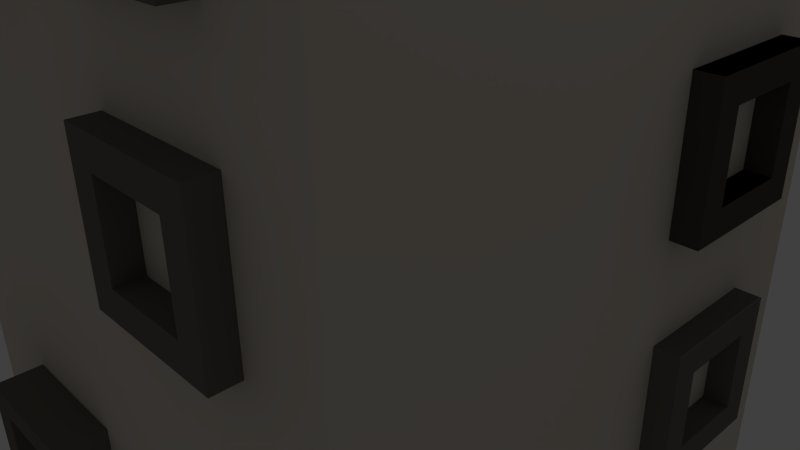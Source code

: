 # Source: Haus_B.blend  (saved by Blender 2.69.0; exported with 4.5.12 LTS)
import bpy
from mathutils import Matrix  # noqa: F401  (used for matrix-valued properties, if any)

bpy.ops.wm.read_factory_settings(use_empty=True)
scene = bpy.context.scene
scene.name = 'Scene'

# ---- collections
col_collection_1 = bpy.data.collections.new('Collection 1'); scene.collection.children.link(col_collection_1)

# ---- materials (node trees are filled in below, after node groups)
mat_material_001 = bpy.data.materials.new('Material.001')
mat_material_001.alpha_threshold = 0.0
mat_material_001.use_transparent_shadow = False
mat_material_001.diffuse_color = (0.1746, 0.1588, 0.1405, 1.0)
mat_material_001.roughness = 0.5
mat_material_001.specular_intensity = 0.05
mat_material_001.line_color = (0.0, 0.0, 0.0, 1.0)
mat_material = bpy.data.materials.new('Material')
mat_material.alpha_threshold = 0.0
mat_material.use_transparent_shadow = False
mat_material.diffuse_color = (0.7157, 0.6484, 0.5621, 1.0)
mat_material.roughness = 0.5
mat_material.specular_intensity = 0.05
mat_material.line_color = (0.0, 0.0, 0.0, 1.0)
mat_material_003 = bpy.data.materials.new('Material.003')
mat_material_003.alpha_threshold = 0.0
mat_material_003.use_transparent_shadow = False
mat_material_003.diffuse_color = (0.3325, 0.1221, 0.04667, 1.0)
mat_material_003.roughness = 0.5
mat_material_003.specular_intensity = 0.05
mat_material_003.line_color = (0.0, 0.0, 0.0, 1.0)
mat_material_002 = bpy.data.materials.new('Material.002')
mat_material_002.alpha_threshold = 0.0
mat_material_002.use_transparent_shadow = False
mat_material_002.diffuse_color = (0.3343, 0.3106, 0.2255, 1.0)
mat_material_002.roughness = 0.5
mat_material_002.specular_intensity = 0.05
mat_material_002.line_color = (0.0, 0.0, 0.0, 1.0)

# ---- material node trees

# ---- world
world_world = bpy.data.worlds.new('World'); scene.world = world_world
world_world.color = (0.05088, 0.05088, 0.05088)
world_world.use_sun_shadow = False
world_world.sun_shadow_jitter_overblur = 0.0
world_world.cycles.sampling_method = 'MANUAL'
world_world.cycles.sample_map_resolution = 256

# ---- cameras
cam_camera = bpy.data.cameras.new('Camera')
cam_camera.clip_end = 100.0
cam_camera.lens = 35.0
cam_camera.sensor_width = 32.0
cam_camera.sensor_height = 18.0
cam_camera.ortho_scale = 7.314
cam_camera.dof.focus_distance = 0.0
cam_camera.dof.aperture_fstop = 128.0

# ---- lights
light_lamp = bpy.data.lights.new('Lamp', 'POINT')
light_lamp.transmission_factor = 0.0
light_lamp.cutoff_distance = 30.0
light_lamp.energy = 100.0
light_lamp.shadow_buffer_clip_start = 1.001
light_lamp.shadow_soft_size = 0.1
light_lamp.shadow_maximum_resolution = 0.006
light_lamp.use_absolute_resolution = True
light_lamp.cycles.use_multiple_importance_sampling = False

# ---- meshes
me_cube_010 = bpy.data.meshes.new('Cube.010')
me_cube_010.from_pydata([(0.9068, -4.442, 4.719), (0.9068, -2.442, 4.719), (2.907, -2.442, 4.719), (2.907, -4.442, 4.719), (0.9068, -4.442, 6.719), (0.9068, -2.442, 6.719), (2.907, -2.442, 6.719), (2.907, -4.442, 6.719), (1.307, -2.442, 6.719), (1.707, -2.442, 6.719), (2.107, -2.442, 6.719), (2.507, -2.442, 6.719), (2.507, -2.442, 4.719), (2.107, -2.442, 4.719), (1.707, -2.442, 4.719), (1.307, -2.442, 4.719), (2.507, -4.442, 6.719), (2.107, -4.442, 6.719), (1.707, -4.442, 6.719), (1.307, -4.442, 6.719), (1.307, -4.442, 4.719), (1.707, -4.442, 4.719), (2.107, -4.442, 4.719), (2.507, -4.442, 4.719), (0.9068, -4.442, 5.119), (0.9068, -4.442, 5.519), (0.9068, -4.442, 5.919), (0.9068, -4.442, 6.319), (0.9068, -2.442, 6.319), (0.9068, -2.442, 5.919), (0.9068, -2.442, 5.519), (0.9068, -2.442, 5.119), (2.907, -2.442, 6.319), (2.907, -2.442, 5.919), (2.907, -2.442, 5.519), (2.907, -2.442, 5.119), (2.907, -4.442, 6.319), (2.907, -4.442, 5.919), (2.907, -4.442, 5.519), (2.907, -4.442, 5.119), (1.307, -2.442, 6.319), (1.307, -2.442, 5.919), (1.307, -2.442, 5.519), (1.307, -2.442, 5.119), (1.707, -2.442, 6.319), (1.707, -2.442, 5.119), (2.107, -2.442, 6.319), (2.107, -2.442, 5.119), (2.507, -2.442, 6.319), (2.507, -2.442, 5.919), (2.507, -2.442, 5.519), (2.507, -2.442, 5.119), (2.507, -4.442, 6.319), (2.507, -4.442, 5.919), (2.507, -4.442, 5.519), (2.507, -4.442, 5.119), (2.107, -4.442, 6.319), (2.107, -4.442, 5.119), (1.707, -4.442, 6.319), (1.707, -4.442, 5.119), (1.307, -4.442, 6.319), (1.307, -4.442, 5.919), (1.307, -4.442, 5.519), (1.307, -4.442, 5.119), (-1.639, -4.442, 4.719), (-0.9068, -2.442, 4.719), (-2.907, -2.442, 4.719), (-3.639, -4.442, 4.719), (-1.639, -4.442, 6.719), (-1.639, -2.442, 6.719), (-3.639, -2.442, 6.719), (-3.639, -4.442, 6.719), (-2.039, -2.442, 6.719), (-2.439, -2.442, 6.719), (-2.839, -2.442, 6.719), (-3.239, -2.442, 6.719), (-2.507, -2.442, 4.719), (-2.107, -2.442, 4.719), (-1.707, -2.442, 4.719), (-1.307, -2.442, 4.719), (-3.239, -4.442, 6.719), (-2.839, -4.442, 6.719), (-2.439, -4.442, 6.719), (-2.039, -4.442, 6.719), (-2.039, -4.442, 4.719), (-2.439, -4.442, 4.719), (-2.839, -4.442, 4.719), (-3.239, -4.442, 4.719), (-1.639, -4.442, 5.119), (-1.639, -4.442, 5.519), (-1.639, -4.442, 5.919), (-1.639, -4.442, 6.319), (-0.9068, -2.442, 6.319), (-0.9068, -2.442, 5.919), (-0.9068, -2.442, 5.519), (-0.9068, -2.442, 5.119), (-2.907, -2.442, 6.319), (-2.907, -2.442, 5.919), (-2.907, -2.442, 5.519), (-2.907, -2.442, 5.119), (-3.639, -4.442, 6.319), (-3.639, -4.442, 5.919), (-3.639, -4.442, 5.519), (-3.639, -4.442, 5.119), (-2.039, -2.442, 6.319), (-2.039, -2.442, 5.919), (-2.039, -2.442, 5.519), (-2.039, -2.442, 5.119), (-1.707, -2.442, 6.319), (-2.439, -2.442, 5.119), (-2.107, -2.442, 6.319), (-2.839, -2.442, 5.119), (-2.507, -2.442, 6.319), (-2.507, -2.442, 5.919), (-2.507, -2.442, 5.519), (-3.239, -2.442, 5.119), (-3.239, -4.442, 6.319), (-3.239, -4.442, 5.919), (-3.239, -4.442, 5.519), (-3.239, -4.442, 5.119), (-2.839, -4.442, 6.319), (-2.839, -4.442, 5.119), (-2.439, -4.442, 6.319), (-2.439, -4.442, 5.119), (-2.039, -4.442, 6.319), (-2.039, -4.442, 5.919), (-2.039, -4.442, 5.519), (-2.039, -4.442, 5.119), (1.307, 2.442, 4.719), (2.907, 2.442, 5.519), (1.307, 2.442, 5.519), (2.907, -2.442, 3.401), (2.507, -2.442, 3.401), (2.107, -2.442, 3.401), (1.707, -2.442, 3.401), (1.307, -2.442, 3.401), (-2.507, -2.442, 1.401), (-0.9068, -2.442, 3.001), (-1.707, -2.442, 3.001), (-2.507, -2.442, 2.201), (2.507, 2.442, 1.401), (2.907, 2.442, 2.201), (1.307, 2.442, 3.001), (-1.307, 4.442, 3.401)], [(132, 131), (133, 132), (134, 133), (135, 134)], [(24, 31, 1, 0), (51, 35, 2, 12), (35, 39, 3, 2), (63, 24, 0, 20), (23, 12, 2, 3), (19, 8, 5, 4), (31, 43, 15, 1), (43, 45, 14, 15), (45, 47, 13, 14), (47, 51, 12, 13), (39, 55, 23, 3), (55, 57, 22, 23), (57, 59, 21, 22), (59, 63, 20, 21), (0, 1, 15, 20), (20, 15, 14, 21), (21, 14, 13, 22), (22, 13, 12, 23), (7, 6, 11, 16), (16, 11, 10, 17), (17, 10, 9, 18), (18, 9, 8, 19), (4, 5, 28, 27), (27, 28, 29, 26), (26, 29, 30, 25), (25, 30, 31, 24), (11, 6, 32, 48), (48, 32, 33, 49), (49, 33, 34, 50), (50, 34, 35, 51), (6, 7, 36, 32), (32, 36, 37, 33), (33, 37, 38, 34), (34, 38, 39, 35), (19, 4, 27, 60), (60, 27, 26, 61), (61, 26, 25, 62), (62, 25, 24, 63), (5, 8, 40, 28), (28, 40, 41, 29), (29, 41, 42, 30), (30, 42, 43, 31), (8, 9, 44, 40), (9, 10, 46, 44), (10, 11, 48, 46), (7, 16, 52, 36), (36, 52, 53, 37), (37, 53, 54, 38), (38, 54, 55, 39), (16, 17, 56, 52), (17, 18, 58, 56), (18, 19, 60, 58), (48, 49, 50, 51, 55, 54, 53, 52), (44, 46, 48, 52, 56, 58, 60, 40), (40, 60, 61, 62, 63, 43, 42, 41), (45, 43, 63, 59, 57, 55, 51, 47), (88, 64, 65, 95), (115, 76, 66, 99), (99, 66, 67, 103), (127, 84, 64, 88), (87, 67, 66, 76), (83, 68, 69, 72), (95, 65, 79, 107), (107, 79, 78, 109), (109, 78, 77, 111), (111, 77, 76, 115), (103, 67, 87, 119), (119, 87, 86, 121), (121, 86, 85, 123), (123, 85, 84, 127), (64, 84, 79, 65), (84, 85, 78, 79), (85, 86, 77, 78), (86, 87, 76, 77), (71, 80, 75, 70), (80, 81, 74, 75), (81, 82, 73, 74), (82, 83, 72, 73), (68, 91, 92, 69), (91, 90, 93, 92), (90, 89, 94, 93), (89, 88, 95, 94), (75, 112, 96, 70), (112, 113, 97, 96), (113, 114, 98, 97), (114, 115, 99, 98), (70, 96, 100, 71), (96, 97, 101, 100), (97, 98, 102, 101), (98, 99, 103, 102), (83, 124, 91, 68), (124, 125, 90, 91), (125, 126, 89, 90), (126, 127, 88, 89), (69, 92, 104, 72), (92, 93, 105, 104), (93, 94, 106, 105), (94, 95, 107, 106), (72, 104, 108, 73), (73, 108, 110, 74), (74, 110, 112, 75), (71, 100, 116, 80), (100, 101, 117, 116), (101, 102, 118, 117), (102, 103, 119, 118), (80, 116, 120, 81), (81, 120, 122, 82), (82, 122, 124, 83), (112, 116, 117, 118, 119, 115, 114, 113), (108, 104, 124, 122, 120, 116, 112, 110), (104, 105, 106, 107, 127, 126, 125, 124), (109, 111, 115, 119, 121, 123, 127, 107)])
me_cube_010.materials.append(mat_material_001)
me_cube_010.use_remesh_preserve_volume = False
me_cube_010.use_remesh_preserve_attributes = False
me_cube_010.use_mirror_vertex_groups = False
me_cube_010.update()
me_cube_009 = bpy.data.meshes.new('Cube.009')
me_cube_009.from_pydata([(1.0, 1.0, -2.06), (1.0, -1.0, -2.06), (-1.0, -1.0, -2.06), (-1.0, 1.0, -2.06), (1.0, 1.0, 1.0), (1.0, -1.0, 1.0), (-1.0, -1.0, 1.0), (-1.0, 1.0, 1.0), (0.8, 1.0, -2.06), (0.6, 1.0, -2.06), (0.4, 1.0, -2.06), (0.2, 1.0, -2.06), (1.341e-07, 1.0, -2.06), (-0.2, 1.0, -2.06), (-0.4, 1.0, -2.06), (-0.6, 1.0, -2.06), (-0.8, 1.0, -2.06), (0.8, -1.0, -2.06), (0.6, -1.0, -2.06), (0.4, -1.0, -2.06), (0.2, -1.0, -2.06), (-2.98e-08, -1.0, -2.06), (-0.2, -1.0, -2.06), (-0.4, -1.0, -2.06), (-0.6, -1.0, -2.06), (-0.8, -1.0, -2.06), (0.8, 1.0, 1.0), (0.6, 1.0, 1.0), (0.4, 1.0, 1.0), (0.2, 1.0, 1.0), (2.384e-07, 1.0, 1.0), (-0.2, 1.0, 1.0), (-0.4, 1.0, 1.0), (-0.6, 1.0, 1.0), (-0.8, 1.0, 1.0), (0.8, -1.0, 1.0), (0.6, -1.0, 1.0), (0.4, -1.0, 1.0), (0.2, -1.0, 1.0), (-5.364e-07, -1.0, 1.0), (-0.2, -1.0, 1.0), (-0.4, -1.0, 1.0), (-0.6, -1.0, 1.0), (-0.8, -1.0, 1.0), (1.0, 0.8, -2.06), (1.0, 0.6, -2.06), (1.0, 0.4, -2.06), (1.0, 0.2, -2.06), (1.0, -1.49e-08, -2.06), (1.0, -0.2, -2.06), (1.0, -0.4, -2.06), (1.0, -0.6, -2.06), (1.0, -0.8, -2.06), (-1.0, -0.8, -2.06), (-1.0, -0.6, -2.06), (-1.0, -0.4, -2.06), (-1.0, -0.2, -2.06), (-1.0, 2.682e-07, -2.06), (-1.0, 0.2, -2.06), (-1.0, 0.4, -2.06), (-1.0, 0.6, -2.06), (-1.0, 0.8, -2.06), (1.0, 0.8, 1.0), (1.0, 0.6, 1.0), (1.0, 0.4, 1.0), (1.0, 0.2, 1.0), (1.0, -5.662e-07, 1.0), (1.0, -0.2, 1.0), (1.0, -0.4, 1.0), (1.0, -0.6, 1.0), (1.0, -0.8, 1.0), (-1.0, -0.8, 1.0), (-1.0, -0.6, 1.0), (-1.0, -0.4, 1.0), (-1.0, -0.2, 1.0), (-1.0, 2.235e-07, 1.0), (-1.0, 0.2, 1.0), (-1.0, 0.4, 1.0), (-1.0, 0.6, 1.0), (-1.0, 0.8, 1.0), (0.8, 0.8, 1.0), (0.8, 0.6, 1.0), (0.8, 0.4, 1.0), (0.8, 0.2, 1.0), (0.8, -4.768e-07, 1.0), (0.8, -0.2, 1.0), (0.8, -0.4, 1.0), (0.8, -0.6, 1.0), (0.8, -0.8, 1.0), (0.6, 0.8, 1.0), (-0.8, -0.2, 0.872), (-0.6, 0.8, 0.872), (0.6, -0.8, 1.0), (0.4, 0.8, 1.0), (-0.8, -0.4, 0.872), (-0.6, -0.8, 0.872), (1.609e-07, 0.8, 0.872), (0.4, -0.8, 1.0), (0.2, 0.8, 1.0), (-0.8, -0.6, 0.872), (-0.8, 0.8, 0.872), (-4.59e-07, -0.8, 0.872), (0.6, -0.8, 0.872), (0.2, -0.8, 1.0), (1.609e-07, 0.8, 1.0), (-0.8, -0.8, 0.872), (-0.8, 0.6, 0.872), (-0.2, 0.8, 0.872), (0.4, 0.8, 0.872), (0.8, -0.4, 0.872), (-4.59e-07, -0.8, 1.0), (-0.2, 0.8, 1.0), (-0.8, 0.4, 0.872), (-0.2, -0.8, 0.872), (0.4, -0.8, 0.872), (0.8, -0.6, 0.872), (0.8, 0.2, 0.872), (-0.2, -0.8, 1.0), (-0.4, 0.8, 1.0), (-0.8, 0.2, 0.872), (-0.4, 0.8, 0.872), (0.2, 0.8, 0.872), (0.8, -0.8, 0.872), (0.8, -4.768e-07, 0.872), (0.8, 0.6, 0.872), (-0.4, -0.8, 1.0), (-0.6, 0.8, 1.0), (-0.8, 7.451e-08, 0.872), (-0.4, -0.8, 0.872), (0.2, -0.8, 0.872), (0.6, 0.8, 0.872), (0.8, -0.2, 0.872), (0.8, 0.4, 0.872), (0.8, 0.8, 0.872), (-0.6, -0.8, 1.0), (-0.8, 0.8, 1.0), (-0.8, 0.6, 1.0), (-0.8, 0.4, 1.0), (-0.8, 0.2, 1.0), (-0.8, 7.451e-08, 1.0), (-0.8, -0.2, 1.0), (-0.8, -0.4, 1.0), (-0.8, -0.6, 1.0), (-0.8, -0.8, 1.0), (-0.3, -1.0, 1.0), (-0.3, -1.0, -2.06), (-0.7, -1.0, 1.0), (-0.7, -1.0, -2.06), (-1.0, -1.0, 0.0), (-1.0, -1.0, 0.5), (-1.0, -1.0, 0.75), (-1.0, -1.0, 0.625), (-1.0, -1.0, 0.25), (1.0, -1.0, 0.0), (1.0, -1.0, 0.5), (1.0, -1.0, 0.75), (1.0, -1.0, 0.625), (1.0, -1.0, 0.25), (0.7, -1.0, -2.06), (0.7, -1.0, 1.0), (0.3, -1.0, 1.0), (0.3, -1.0, -2.06), (1.0, -1.0, -0.5), (1.0, -1.0, -0.25), (-1.0, -1.0, -0.5), (-1.0, -1.0, -0.25)], [(144, 145), (146, 147), (151, 156), (152, 157), (158, 159), (160, 161), (163, 165)], [(143, 71, 6, 43), (70, 88, 35, 5), (62, 80, 81, 82, 83, 84, 85, 86, 87, 88, 70, 69, 68, 67, 66, 65, 64, 63), (88, 92, 97, 103, 110, 117, 125, 134, 143, 43, 146, 42, 41, 144, 40, 39, 38, 160, 37, 36, 159, 35), (79, 7, 3, 61, 60, 59, 58, 57, 56, 55, 54, 53, 2, 164, 165, 148, 152, 149, 151, 150, 6, 71, 72, 73, 74, 75, 76, 77, 78), (34, 7, 79, 135), (135, 136, 137, 138, 139, 140, 141, 142, 143, 105, 99, 94, 90, 127, 119, 112, 106, 100), (43, 6, 150, 151, 149, 152, 148, 165, 164, 2, 25, 147, 24, 23, 145, 22, 21, 20, 161, 19, 18, 158, 17, 1, 162, 163, 153, 157, 154, 156, 155, 5, 35, 159, 36, 37, 160, 38, 39, 40, 144, 41, 42, 146), (4, 26, 80, 62), (26, 27, 28, 29, 30, 31, 32, 33, 34, 135, 126, 118, 111, 104, 98, 93, 89, 80), (70, 5, 155, 156, 154, 157, 153, 163, 162, 1, 52, 51, 50, 49, 48, 47, 46, 45, 44, 0, 4, 62, 63, 64, 65, 66, 67, 68, 69), (25, 2, 53, 54, 55, 56, 57, 58, 59, 60, 61, 3, 16, 15, 14, 13, 12, 11, 10, 9, 8, 0, 44, 45, 46, 47, 48, 49, 50, 51, 52, 1, 17, 158, 18, 19, 161, 20, 21, 22, 145, 23, 24, 147), (87, 86, 85, 84, 83, 82, 81, 80, 133, 124, 132, 116, 123, 131, 109, 115, 122, 88), (126, 135, 100, 91, 120, 107, 96, 121, 108, 130, 133, 80, 89, 93, 98, 104, 111, 118), (135, 79, 78, 77, 76, 75, 74, 73, 72, 71, 143, 142, 141, 140, 139, 138, 137, 136), (133, 130, 108, 121, 96, 107, 120, 91, 100, 106, 112, 119, 127, 90, 94, 99, 105, 95, 128, 113, 101, 129, 114, 102, 122, 115, 109, 131, 123, 116, 132, 124), (16, 3, 7, 34, 33, 32, 31, 30, 29, 28, 27, 26, 4, 0, 8, 9, 10, 11, 12, 13, 14, 15), (110, 103, 97, 92, 88, 122, 102, 114, 129, 101, 113, 128, 95, 105, 143, 134, 125, 117)])
me_cube_009.materials.append(mat_material)
me_cube_009.use_remesh_preserve_volume = False
me_cube_009.use_remesh_preserve_attributes = False
me_cube_009.use_mirror_vertex_groups = False
me_cube_009.update()
me_cube_008 = bpy.data.meshes.new('Cube.008')
me_cube_008.from_pydata([(0.9068, -2.442, 4.719), (2.907, -2.442, 4.719), (0.9068, -2.442, 6.719), (2.907, -2.442, 6.719), (1.307, -2.442, 6.719), (1.707, -2.442, 6.719), (2.107, -2.442, 6.719), (2.507, -2.442, 6.719), (2.507, -2.442, 4.719), (2.107, -2.442, 4.719), (1.707, -2.442, 4.719), (1.307, -2.442, 4.719), (0.9068, -2.442, 6.319), (0.9068, -2.442, 5.919), (0.9068, -2.442, 5.519), (0.9068, -2.442, 5.119), (2.907, -2.442, 6.319), (2.907, -2.442, 5.919), (2.907, -2.442, 5.519), (2.907, -2.442, 5.119), (1.307, -2.442, 6.319), (1.307, -2.442, 5.919), (1.307, -2.442, 5.519), (1.307, -2.442, 5.119), (1.707, -2.442, 6.319), (1.707, -2.442, 5.119), (2.107, -2.442, 6.319), (2.107, -2.442, 5.119), (2.507, -2.442, 6.319), (2.507, -2.442, 5.919), (2.507, -2.442, 5.519), (2.507, -2.442, 5.119), (-0.9068, -2.442, 4.719), (-2.907, -2.442, 4.719), (-0.9068, -2.442, 6.719), (-2.907, -2.442, 6.719), (-1.307, -2.442, 6.719), (-1.707, -2.442, 6.719), (-2.107, -2.442, 6.719), (-2.507, -2.442, 6.719), (-2.507, -2.442, 4.719), (-2.107, -2.442, 4.719), (-1.707, -2.442, 4.719), (-1.307, -2.442, 4.719), (-0.9068, -2.442, 6.319), (-0.9068, -2.442, 5.919), (-0.9068, -2.442, 5.519), (-0.9068, -2.442, 5.119), (-2.907, -2.442, 6.319), (-2.907, -2.442, 5.919), (-2.907, -2.442, 5.519), (-2.907, -2.442, 5.119), (-1.307, -2.442, 6.319), (-1.307, -2.442, 5.919), (-1.307, -2.442, 5.519), (-1.307, -2.442, 5.119), (-1.707, -2.442, 6.319), (-1.707, -2.442, 5.119), (-2.107, -2.442, 6.319), (-2.107, -2.442, 5.119), (-2.507, -2.442, 6.319), (-2.507, -2.442, 5.919), (-2.507, -2.442, 5.519), (-2.507, -2.442, 5.119), (1.307, 2.442, 4.719), (2.907, 2.442, 5.519), (1.307, 2.442, 5.519), (-0.9068, 2.442, 4.719), (-2.907, 2.442, 4.719), (-0.9068, 2.442, 6.719), (-2.907, 2.442, 6.719), (-1.307, 2.442, 6.719), (-1.707, 2.442, 6.719), (-2.107, 2.442, 6.719), (-2.507, 2.442, 6.719), (-2.507, 2.442, 4.719), (-2.107, 2.442, 4.719), (-1.707, 2.442, 4.719), (-1.307, 2.442, 4.719), (-0.9068, 2.442, 6.319), (-0.9068, 2.442, 5.919), (-0.9068, 2.442, 5.519), (-0.9068, 2.442, 5.119), (-2.907, 2.442, 6.319), (-2.907, 2.442, 5.919), (-2.907, 2.442, 5.519), (-2.907, 2.442, 5.119), (-1.307, 2.442, 6.319), (-1.307, 2.442, 5.919), (-1.307, 2.442, 5.519), (-1.307, 2.442, 5.119), (-1.707, 2.442, 6.319), (-1.707, 2.442, 5.119), (-2.107, 2.442, 6.319), (-2.107, 2.442, 5.119), (-2.507, 2.442, 6.319), (-2.507, 2.442, 5.919), (-2.507, 2.442, 5.519), (-2.507, 2.442, 5.119), (0.9068, -2.442, 3.401), (2.507, -2.442, 3.401), (2.107, -2.442, 3.401), (1.707, -2.442, 3.401), (1.307, -2.442, 3.401), (0.9068, -2.442, 1.801), (0.9068, -2.442, 2.201), (0.9068, -2.442, 2.601), (0.9068, -2.442, 3.001), (1.307, -2.442, 1.801), (1.307, -2.442, 2.201), (1.307, -2.442, 2.601), (1.707, -2.442, 1.801), (1.707, -2.442, 3.001), (2.107, -2.442, 1.801), (2.107, -2.442, 3.001), (2.507, -2.442, 1.801), (2.507, -2.442, 2.201), (2.507, -2.442, 2.601), (2.507, -2.442, 3.001), (-2.507, -2.442, 1.401), (-0.9068, -2.442, 3.001), (-1.707, -2.442, 3.001), (-2.507, -2.442, 2.201), (2.507, 2.442, 1.401), (2.907, 2.442, 2.201), (1.307, 2.442, 3.001), (-0.9068, 4.442, 3.401), (-0.9068, 2.442, 3.401), (-2.907, 2.442, 3.401), (-2.907, 4.442, 3.401), (-0.9068, 4.442, 1.401), (-0.9068, 2.442, 1.401), (-2.907, 2.442, 1.401), (-2.907, 4.442, 1.401), (-1.307, 2.442, 1.401), (-1.707, 2.442, 1.401), (-2.107, 2.442, 1.401), (-2.507, 2.442, 1.401), (-2.507, 2.442, 3.401), (-2.107, 2.442, 3.401), (-1.707, 2.442, 3.401), (-1.307, 2.442, 3.401), (-2.507, 4.442, 1.401), (-2.107, 4.442, 1.401), (-1.707, 4.442, 1.401), (-1.307, 4.442, 1.401), (-1.307, 4.442, 3.401), (-1.707, 4.442, 3.401), (-2.107, 4.442, 3.401), (-2.507, 4.442, 3.401), (-0.9068, 4.442, 3.001), (-0.9068, 4.442, 2.601), (-0.9068, 4.442, 2.201), (-0.9068, 4.442, 1.801), (-0.9068, 2.442, 1.801), (-0.9068, 2.442, 2.201), (-0.9068, 2.442, 2.601), (-0.9068, 2.442, 3.001), (-2.907, 2.442, 1.801), (-2.907, 2.442, 2.201), (-2.907, 2.442, 2.601), (-2.907, 2.442, 3.001), (-2.907, 4.442, 1.801), (-2.907, 4.442, 2.201), (-2.907, 4.442, 2.601), (-2.907, 4.442, 3.001), (-1.307, 2.442, 1.801), (-1.307, 2.442, 2.201), (-1.307, 2.442, 2.601), (-1.307, 2.442, 3.001), (-1.707, 2.442, 1.801), (-1.707, 2.442, 3.001), (-2.107, 2.442, 1.801), (-2.107, 2.442, 3.001), (-2.507, 2.442, 1.801), (-2.507, 2.442, 2.201), (-2.507, 2.442, 2.601), (-2.507, 2.442, 3.001), (-2.507, 4.442, 1.801), (-2.507, 4.442, 2.201), (-2.507, 4.442, 2.601), (-2.507, 4.442, 3.001), (-2.107, 4.442, 1.801), (-2.107, 4.442, 3.001), (-1.707, 4.442, 1.801), (-1.707, 4.442, 3.001), (-1.307, 4.442, 1.801), (-1.307, 4.442, 2.201), (-1.307, 4.442, 2.601), (-1.307, 4.442, 3.001)], [(107, 99), (103, 99), (103, 102), (107, 106), (116, 115), (117, 116), (118, 117), (111, 108), (113, 111), (115, 113)], [(31, 19, 1, 8), (15, 23, 11, 0), (23, 25, 10, 11), (25, 27, 9, 10), (27, 31, 8, 9), (7, 3, 16, 28), (28, 16, 17, 29), (29, 17, 18, 30), (30, 18, 19, 31), (2, 4, 20, 12), (12, 20, 21, 13), (13, 21, 22, 14), (14, 22, 23, 15), (4, 5, 24, 20), (5, 6, 26, 24), (6, 7, 28, 26), (63, 40, 33, 51), (47, 32, 43, 55), (55, 43, 42, 57), (57, 42, 41, 59), (59, 41, 40, 63), (39, 60, 48, 35), (60, 61, 49, 48), (61, 62, 50, 49), (62, 63, 51, 50), (34, 44, 52, 36), (44, 45, 53, 52), (45, 46, 54, 53), (46, 47, 55, 54), (36, 52, 56, 37), (37, 56, 58, 38), (38, 58, 60, 39), (98, 86, 68, 75), (82, 90, 78, 67), (90, 92, 77, 78), (92, 94, 76, 77), (94, 98, 75, 76), (74, 70, 83, 95), (95, 83, 84, 96), (96, 84, 85, 97), (97, 85, 86, 98), (69, 71, 87, 79), (79, 87, 88, 80), (80, 88, 89, 81), (81, 89, 90, 82), (71, 72, 91, 87), (72, 73, 93, 91), (73, 74, 95, 93), (112, 102, 101, 114), (114, 101, 100, 118), (104, 105, 109, 108), (105, 106, 110, 109), (150, 126, 127, 157), (177, 138, 128, 161), (161, 128, 129, 165), (189, 146, 126, 150), (149, 129, 128, 138), (145, 130, 131, 134), (157, 127, 141, 169), (169, 141, 140, 171), (171, 140, 139, 173), (173, 139, 138, 177), (165, 129, 149, 181), (181, 149, 148, 183), (183, 148, 147, 185), (185, 147, 146, 189), (126, 146, 141, 127), (146, 147, 140, 141), (147, 148, 139, 140), (148, 149, 138, 139), (133, 142, 137, 132), (142, 143, 136, 137), (143, 144, 135, 136), (144, 145, 134, 135), (130, 153, 154, 131), (153, 152, 155, 154), (152, 151, 156, 155), (151, 150, 157, 156), (137, 174, 158, 132), (174, 175, 159, 158), (175, 176, 160, 159), (176, 177, 161, 160), (132, 158, 162, 133), (158, 159, 163, 162), (159, 160, 164, 163), (160, 161, 165, 164), (145, 186, 153, 130), (186, 187, 152, 153), (187, 188, 151, 152), (188, 189, 150, 151), (131, 154, 166, 134), (154, 155, 167, 166), (155, 156, 168, 167), (156, 157, 169, 168), (134, 166, 170, 135), (135, 170, 172, 136), (136, 172, 174, 137), (133, 162, 178, 142), (162, 163, 179, 178), (163, 164, 180, 179), (164, 165, 181, 180), (142, 178, 182, 143), (143, 182, 184, 144), (144, 184, 186, 145), (174, 178, 179, 180, 181, 177, 176, 175), (170, 166, 186, 184, 182, 178, 174, 172), (166, 167, 168, 169, 189, 188, 187, 186), (171, 173, 177, 181, 183, 185, 189, 169)])
me_cube_008.materials.append(mat_material_001)
me_cube_008.use_remesh_preserve_volume = False
me_cube_008.use_remesh_preserve_attributes = False
me_cube_008.use_mirror_vertex_groups = False
me_cube_008.update()
me_cube_007 = bpy.data.meshes.new('Cube.007')
me_cube_007.from_pydata([(0.9068, -2.442, 4.719), (2.907, -2.442, 4.719), (0.9068, -2.442, 6.719), (2.907, -2.442, 6.719), (1.307, -2.442, 6.719), (1.707, -2.442, 6.719), (2.107, -2.442, 6.719), (2.507, -2.442, 6.719), (2.507, -2.442, 4.719), (2.107, -2.442, 4.719), (1.707, -2.442, 4.719), (1.307, -2.442, 4.719), (0.9068, -2.442, 6.319), (0.9068, -2.442, 5.919), (0.9068, -2.442, 5.519), (0.9068, -2.442, 5.119), (2.907, -2.442, 6.319), (2.907, -2.442, 5.919), (2.907, -2.442, 5.519), (2.907, -2.442, 5.119), (1.307, -2.442, 6.319), (1.307, -2.442, 5.919), (1.307, -2.442, 5.519), (1.307, -2.442, 5.119), (1.707, -2.442, 6.319), (1.707, -2.442, 5.119), (2.107, -2.442, 6.319), (2.107, -2.442, 5.119), (2.507, -2.442, 6.319), (2.507, -2.442, 5.919), (2.507, -2.442, 5.519), (2.507, -2.442, 5.119), (-0.9068, -2.442, 4.719), (-2.907, -2.442, 4.719), (-0.9068, -2.442, 6.719), (-2.907, -2.442, 6.719), (-1.307, -2.442, 6.719), (-1.707, -2.442, 6.719), (-2.107, -2.442, 6.719), (-2.507, -2.442, 6.719), (-2.507, -2.442, 4.719), (-2.107, -2.442, 4.719), (-1.707, -2.442, 4.719), (-1.307, -2.442, 4.719), (-0.9068, -2.442, 6.319), (-0.9068, -2.442, 5.919), (-0.9068, -2.442, 5.519), (-0.9068, -2.442, 5.119), (-2.907, -2.442, 6.319), (-2.907, -2.442, 5.919), (-2.907, -2.442, 5.519), (-2.907, -2.442, 5.119), (-1.307, -2.442, 6.319), (-1.307, -2.442, 5.919), (-1.307, -2.442, 5.519), (-1.307, -2.442, 5.119), (-1.707, -2.442, 6.319), (-1.707, -2.442, 5.119), (-2.107, -2.442, 6.319), (-2.107, -2.442, 5.119), (-2.507, -2.442, 6.319), (-2.507, -2.442, 5.919), (-2.507, -2.442, 5.519), (-2.507, -2.442, 5.119), (1.307, 2.442, 4.719), (2.907, 2.442, 5.519), (1.307, 2.442, 5.519), (-0.9068, 2.442, 4.719), (-2.907, 2.442, 4.719), (-0.9068, 2.442, 6.719), (-2.907, 2.442, 6.719), (-1.307, 2.442, 6.719), (-1.707, 2.442, 6.719), (-2.107, 2.442, 6.719), (-2.507, 2.442, 6.719), (-2.507, 2.442, 4.719), (-2.107, 2.442, 4.719), (-1.707, 2.442, 4.719), (-1.307, 2.442, 4.719), (-0.9068, 2.442, 6.319), (-0.9068, 2.442, 5.919), (-0.9068, 2.442, 5.519), (-0.9068, 2.442, 5.119), (-2.907, 2.442, 6.319), (-2.907, 2.442, 5.919), (-2.907, 2.442, 5.519), (-2.907, 2.442, 5.119), (-1.307, 2.442, 6.319), (-1.307, 2.442, 5.919), (-1.307, 2.442, 5.519), (-1.307, 2.442, 5.119), (-1.707, 2.442, 6.319), (-1.707, 2.442, 5.119), (-2.107, 2.442, 6.319), (-2.107, 2.442, 5.119), (-2.507, 2.442, 6.319), (-2.507, 2.442, 5.919), (-2.507, 2.442, 5.519), (-2.507, 2.442, 5.119), (0.9068, -2.442, 3.401), (2.507, -2.442, 3.401), (2.107, -2.442, 3.401), (1.707, -2.442, 3.401), (1.307, -2.442, 3.401), (0.9068, -2.442, 1.801), (0.9068, -2.442, 2.201), (0.9068, -2.442, 2.601), (0.9068, -2.442, 3.001), (1.307, -2.442, 1.801), (1.307, -2.442, 2.201), (1.307, -2.442, 2.601), (1.707, -2.442, 1.801), (1.707, -2.442, 3.001), (2.107, -2.442, 1.801), (2.107, -2.442, 3.001), (2.507, -2.442, 1.801), (2.507, -2.442, 2.201), (2.507, -2.442, 2.601), (2.507, -2.442, 3.001), (-2.507, -2.442, 1.401), (-0.9068, -2.442, 3.001), (-1.707, -2.442, 3.001), (-2.507, -2.442, 2.201), (2.507, 2.442, 1.401), (2.907, 2.442, 2.201), (1.307, 2.442, 3.001), (-0.9068, 4.442, 3.401), (-0.9068, 2.442, 3.401), (-2.907, 2.442, 3.401), (-2.907, 4.442, 3.401), (-0.9068, 4.442, 1.401), (-0.9068, 2.442, 1.401), (-2.907, 2.442, 1.401), (-2.907, 4.442, 1.401), (-1.307, 2.442, 1.401), (-1.707, 2.442, 1.401), (-2.107, 2.442, 1.401), (-2.507, 2.442, 1.401), (-2.507, 2.442, 3.401), (-2.107, 2.442, 3.401), (-1.707, 2.442, 3.401), (-1.307, 2.442, 3.401), (-2.507, 4.442, 1.401), (-2.107, 4.442, 1.401), (-1.707, 4.442, 1.401), (-1.307, 4.442, 1.401), (-1.307, 4.442, 3.401), (-1.707, 4.442, 3.401), (-2.107, 4.442, 3.401), (-2.507, 4.442, 3.401), (-0.9068, 4.442, 3.001), (-0.9068, 4.442, 2.601), (-0.9068, 4.442, 2.201), (-0.9068, 4.442, 1.801), (-0.9068, 2.442, 1.801), (-0.9068, 2.442, 2.201), (-0.9068, 2.442, 2.601), (-0.9068, 2.442, 3.001), (-2.907, 2.442, 1.801), (-2.907, 2.442, 2.201), (-2.907, 2.442, 2.601), (-2.907, 2.442, 3.001), (-2.907, 4.442, 1.801), (-2.907, 4.442, 2.201), (-2.907, 4.442, 2.601), (-2.907, 4.442, 3.001), (-1.307, 2.442, 1.801), (-1.307, 2.442, 2.201), (-1.307, 2.442, 2.601), (-1.307, 2.442, 3.001), (-1.707, 2.442, 1.801), (-1.707, 2.442, 3.001), (-2.107, 2.442, 1.801), (-2.107, 2.442, 3.001), (-2.507, 2.442, 1.801), (-2.507, 2.442, 2.201), (-2.507, 2.442, 2.601), (-2.507, 2.442, 3.001), (-2.507, 4.442, 1.801), (-2.507, 4.442, 2.201), (-2.507, 4.442, 2.601), (-2.507, 4.442, 3.001), (-2.107, 4.442, 1.801), (-2.107, 4.442, 3.001), (-1.707, 4.442, 1.801), (-1.707, 4.442, 3.001), (-1.307, 4.442, 1.801), (-1.307, 4.442, 2.201), (-1.307, 4.442, 2.601), (-1.307, 4.442, 3.001)], [(107, 99), (103, 99), (103, 102), (107, 106), (116, 115), (117, 116), (118, 117), (111, 108), (113, 111), (115, 113)], [(31, 19, 1, 8), (15, 23, 11, 0), (23, 25, 10, 11), (25, 27, 9, 10), (27, 31, 8, 9), (7, 3, 16, 28), (28, 16, 17, 29), (29, 17, 18, 30), (30, 18, 19, 31), (2, 4, 20, 12), (12, 20, 21, 13), (13, 21, 22, 14), (14, 22, 23, 15), (4, 5, 24, 20), (5, 6, 26, 24), (6, 7, 28, 26), (63, 40, 33, 51), (47, 32, 43, 55), (55, 43, 42, 57), (57, 42, 41, 59), (59, 41, 40, 63), (39, 60, 48, 35), (60, 61, 49, 48), (61, 62, 50, 49), (62, 63, 51, 50), (34, 44, 52, 36), (44, 45, 53, 52), (45, 46, 54, 53), (46, 47, 55, 54), (36, 52, 56, 37), (37, 56, 58, 38), (38, 58, 60, 39), (98, 86, 68, 75), (82, 90, 78, 67), (90, 92, 77, 78), (92, 94, 76, 77), (94, 98, 75, 76), (74, 70, 83, 95), (95, 83, 84, 96), (96, 84, 85, 97), (97, 85, 86, 98), (69, 71, 87, 79), (79, 87, 88, 80), (80, 88, 89, 81), (81, 89, 90, 82), (71, 72, 91, 87), (72, 73, 93, 91), (73, 74, 95, 93), (112, 102, 101, 114), (114, 101, 100, 118), (104, 105, 109, 108), (105, 106, 110, 109), (150, 126, 127, 157), (177, 138, 128, 161), (161, 128, 129, 165), (189, 146, 126, 150), (149, 129, 128, 138), (145, 130, 131, 134), (157, 127, 141, 169), (169, 141, 140, 171), (171, 140, 139, 173), (173, 139, 138, 177), (165, 129, 149, 181), (181, 149, 148, 183), (183, 148, 147, 185), (185, 147, 146, 189), (126, 146, 141, 127), (146, 147, 140, 141), (147, 148, 139, 140), (148, 149, 138, 139), (133, 142, 137, 132), (142, 143, 136, 137), (143, 144, 135, 136), (144, 145, 134, 135), (130, 153, 154, 131), (153, 152, 155, 154), (152, 151, 156, 155), (151, 150, 157, 156), (137, 174, 158, 132), (174, 175, 159, 158), (175, 176, 160, 159), (176, 177, 161, 160), (132, 158, 162, 133), (158, 159, 163, 162), (159, 160, 164, 163), (160, 161, 165, 164), (145, 186, 153, 130), (186, 187, 152, 153), (187, 188, 151, 152), (188, 189, 150, 151), (131, 154, 166, 134), (154, 155, 167, 166), (155, 156, 168, 167), (156, 157, 169, 168), (134, 166, 170, 135), (135, 170, 172, 136), (136, 172, 174, 137), (133, 162, 178, 142), (162, 163, 179, 178), (163, 164, 180, 179), (164, 165, 181, 180), (142, 178, 182, 143), (143, 182, 184, 144), (144, 184, 186, 145), (174, 178, 179, 180, 181, 177, 176, 175), (170, 166, 186, 184, 182, 178, 174, 172), (166, 167, 168, 169, 189, 188, 187, 186), (171, 173, 177, 181, 183, 185, 189, 169)])
me_cube_007.materials.append(mat_material_001)
me_cube_007.use_remesh_preserve_volume = False
me_cube_007.use_remesh_preserve_attributes = False
me_cube_007.use_mirror_vertex_groups = False
me_cube_007.update()
me_cube_003 = bpy.data.meshes.new('Cube.003')
me_cube_003.from_pydata([(1.0, 1.0, -1.0), (1.0, -1.0, -1.0), (-1.0, -1.0, -1.0), (-1.0, 1.0, -1.0), (1.0, 1.0, 1.0), (1.0, -1.0, 1.0), (-1.0, -1.0, 1.0), (-1.0, 1.0, 1.0)], [], [(0, 1, 2, 3), (4, 7, 6, 5), (0, 4, 5, 1), (1, 5, 6, 2), (2, 6, 7, 3), (4, 0, 3, 7)])
me_cube_003.polygons.foreach_set('material_index', [1, 1, 1, 1, 1, 1])
me_cube_003.materials.append(mat_material_001)
me_cube_003.materials.append(mat_material_003)
me_cube_003.use_remesh_preserve_volume = False
me_cube_003.use_remesh_preserve_attributes = False
me_cube_003.use_mirror_vertex_groups = False
me_cube_003.update()
me_cube_005 = bpy.data.meshes.new('Cube.005')
me_cube_005.from_pydata([(0.9068, -2.442, 4.719), (2.907, -2.442, 4.719), (0.9068, -2.442, 6.719), (2.907, -2.442, 6.719), (1.307, -2.442, 6.719), (1.707, -2.442, 6.719), (2.107, -2.442, 6.719), (2.507, -2.442, 6.719), (2.507, -2.442, 4.719), (2.107, -2.442, 4.719), (1.707, -2.442, 4.719), (1.307, -2.442, 4.719), (0.9068, -2.442, 6.319), (0.9068, -2.442, 5.919), (0.9068, -2.442, 5.519), (0.9068, -2.442, 5.119), (2.907, -2.442, 6.319), (2.907, -2.442, 5.919), (2.907, -2.442, 5.519), (2.907, -2.442, 5.119), (1.307, -2.442, 6.319), (1.307, -2.442, 5.919), (1.307, -2.442, 5.519), (1.307, -2.442, 5.119), (1.707, -2.442, 6.319), (1.707, -2.442, 5.119), (2.107, -2.442, 6.319), (2.107, -2.442, 5.119), (2.507, -2.442, 6.319), (2.507, -2.442, 5.919), (2.507, -2.442, 5.519), (2.507, -2.442, 5.119), (-0.9068, -2.442, 4.719), (-2.907, -2.442, 4.719), (-0.9068, -2.442, 6.719), (-2.907, -2.442, 6.719), (-1.307, -2.442, 6.719), (-1.707, -2.442, 6.719), (-2.107, -2.442, 6.719), (-2.507, -2.442, 6.719), (-2.507, -2.442, 4.719), (-2.107, -2.442, 4.719), (-1.707, -2.442, 4.719), (-1.307, -2.442, 4.719), (-0.9068, -2.442, 6.319), (-0.9068, -2.442, 5.919), (-0.9068, -2.442, 5.519), (-0.9068, -2.442, 5.119), (-2.907, -2.442, 6.319), (-2.907, -2.442, 5.919), (-2.907, -2.442, 5.519), (-2.907, -2.442, 5.119), (-1.307, -2.442, 6.319), (-1.307, -2.442, 5.919), (-1.307, -2.442, 5.519), (-1.307, -2.442, 5.119), (-1.707, -2.442, 6.319), (-1.707, -2.442, 5.119), (-2.107, -2.442, 6.319), (-2.107, -2.442, 5.119), (-2.507, -2.442, 6.319), (-2.507, -2.442, 5.919), (-2.507, -2.442, 5.519), (-2.507, -2.442, 5.119), (1.307, 2.442, 4.719), (2.907, 2.442, 5.519), (1.307, 2.442, 5.519), (-0.9068, 2.442, 4.719), (-2.907, 2.442, 4.719), (-0.9068, 2.442, 6.719), (-2.907, 2.442, 6.719), (-1.307, 2.442, 6.719), (-1.707, 2.442, 6.719), (-2.107, 2.442, 6.719), (-2.507, 2.442, 6.719), (-2.507, 2.442, 4.719), (-2.107, 2.442, 4.719), (-1.707, 2.442, 4.719), (-1.307, 2.442, 4.719), (-0.9068, 2.442, 6.319), (-0.9068, 2.442, 5.919), (-0.9068, 2.442, 5.519), (-0.9068, 2.442, 5.119), (-2.907, 2.442, 6.319), (-2.907, 2.442, 5.919), (-2.907, 2.442, 5.519), (-2.907, 2.442, 5.119), (-1.307, 2.442, 6.319), (-1.307, 2.442, 5.919), (-1.307, 2.442, 5.519), (-1.307, 2.442, 5.119), (-1.707, 2.442, 6.319), (-1.707, 2.442, 5.119), (-2.107, 2.442, 6.319), (-2.107, 2.442, 5.119), (-2.507, 2.442, 6.319), (-2.507, 2.442, 5.919), (-2.507, 2.442, 5.519), (-2.507, 2.442, 5.119), (0.9068, -2.442, 3.401), (2.507, -2.442, 3.401), (2.107, -2.442, 3.401), (1.707, -2.442, 3.401), (1.307, -2.442, 3.401), (0.9068, -2.442, 1.801), (0.9068, -2.442, 2.201), (0.9068, -2.442, 2.601), (0.9068, -2.442, 3.001), (1.307, -2.442, 1.801), (1.307, -2.442, 2.201), (1.307, -2.442, 2.601), (1.707, -2.442, 1.801), (1.707, -2.442, 3.001), (2.107, -2.442, 1.801), (2.107, -2.442, 3.001), (2.507, -2.442, 1.801), (2.507, -2.442, 2.201), (2.507, -2.442, 2.601), (2.507, -2.442, 3.001), (-2.507, -2.442, 1.401), (-0.9068, -2.442, 3.001), (-1.707, -2.442, 3.001), (-2.507, -2.442, 2.201), (2.507, 2.442, 1.401), (2.907, 2.442, 2.201), (1.307, 2.442, 3.001), (-0.9068, 4.442, 3.401), (-0.9068, 2.442, 3.401), (-2.907, 2.442, 3.401), (-2.907, 4.442, 3.401), (-0.9068, 4.442, 1.401), (-0.9068, 2.442, 1.401), (-2.907, 2.442, 1.401), (-2.907, 4.442, 1.401), (-1.307, 2.442, 1.401), (-1.707, 2.442, 1.401), (-2.107, 2.442, 1.401), (-2.507, 2.442, 1.401), (-2.507, 2.442, 3.401), (-2.107, 2.442, 3.401), (-1.707, 2.442, 3.401), (-1.307, 2.442, 3.401), (-2.507, 4.442, 1.401), (-2.107, 4.442, 1.401), (-1.707, 4.442, 1.401), (-1.307, 4.442, 1.401), (-1.307, 4.442, 3.401), (-1.707, 4.442, 3.401), (-2.107, 4.442, 3.401), (-2.507, 4.442, 3.401), (-0.9068, 4.442, 3.001), (-0.9068, 4.442, 2.601), (-0.9068, 4.442, 2.201), (-0.9068, 4.442, 1.801), (-0.9068, 2.442, 1.801), (-0.9068, 2.442, 2.201), (-0.9068, 2.442, 2.601), (-0.9068, 2.442, 3.001), (-2.907, 2.442, 1.801), (-2.907, 2.442, 2.201), (-2.907, 2.442, 2.601), (-2.907, 2.442, 3.001), (-2.907, 4.442, 1.801), (-2.907, 4.442, 2.201), (-2.907, 4.442, 2.601), (-2.907, 4.442, 3.001), (-1.307, 2.442, 1.801), (-1.307, 2.442, 2.201), (-1.307, 2.442, 2.601), (-1.307, 2.442, 3.001), (-1.707, 2.442, 1.801), (-1.707, 2.442, 3.001), (-2.107, 2.442, 1.801), (-2.107, 2.442, 3.001), (-2.507, 2.442, 1.801), (-2.507, 2.442, 2.201), (-2.507, 2.442, 2.601), (-2.507, 2.442, 3.001), (-2.507, 4.442, 1.801), (-2.507, 4.442, 2.201), (-2.507, 4.442, 2.601), (-2.507, 4.442, 3.001), (-2.107, 4.442, 1.801), (-2.107, 4.442, 3.001), (-1.707, 4.442, 1.801), (-1.707, 4.442, 3.001), (-1.307, 4.442, 1.801), (-1.307, 4.442, 2.201), (-1.307, 4.442, 2.601), (-1.307, 4.442, 3.001)], [(107, 99), (103, 99), (103, 102), (107, 106), (116, 115), (117, 116), (118, 117), (111, 108), (113, 111), (115, 113)], [(31, 19, 1, 8), (15, 23, 11, 0), (23, 25, 10, 11), (25, 27, 9, 10), (27, 31, 8, 9), (7, 3, 16, 28), (28, 16, 17, 29), (29, 17, 18, 30), (30, 18, 19, 31), (2, 4, 20, 12), (12, 20, 21, 13), (13, 21, 22, 14), (14, 22, 23, 15), (4, 5, 24, 20), (5, 6, 26, 24), (6, 7, 28, 26), (63, 40, 33, 51), (47, 32, 43, 55), (55, 43, 42, 57), (57, 42, 41, 59), (59, 41, 40, 63), (39, 60, 48, 35), (60, 61, 49, 48), (61, 62, 50, 49), (62, 63, 51, 50), (34, 44, 52, 36), (44, 45, 53, 52), (45, 46, 54, 53), (46, 47, 55, 54), (36, 52, 56, 37), (37, 56, 58, 38), (38, 58, 60, 39), (98, 86, 68, 75), (82, 90, 78, 67), (90, 92, 77, 78), (92, 94, 76, 77), (94, 98, 75, 76), (74, 70, 83, 95), (95, 83, 84, 96), (96, 84, 85, 97), (97, 85, 86, 98), (69, 71, 87, 79), (79, 87, 88, 80), (80, 88, 89, 81), (81, 89, 90, 82), (71, 72, 91, 87), (72, 73, 93, 91), (73, 74, 95, 93), (112, 102, 101, 114), (114, 101, 100, 118), (104, 105, 109, 108), (105, 106, 110, 109), (150, 126, 127, 157), (177, 138, 128, 161), (161, 128, 129, 165), (189, 146, 126, 150), (149, 129, 128, 138), (145, 130, 131, 134), (157, 127, 141, 169), (169, 141, 140, 171), (171, 140, 139, 173), (173, 139, 138, 177), (165, 129, 149, 181), (181, 149, 148, 183), (183, 148, 147, 185), (185, 147, 146, 189), (126, 146, 141, 127), (146, 147, 140, 141), (147, 148, 139, 140), (148, 149, 138, 139), (133, 142, 137, 132), (142, 143, 136, 137), (143, 144, 135, 136), (144, 145, 134, 135), (130, 153, 154, 131), (153, 152, 155, 154), (152, 151, 156, 155), (151, 150, 157, 156), (137, 174, 158, 132), (174, 175, 159, 158), (175, 176, 160, 159), (176, 177, 161, 160), (132, 158, 162, 133), (158, 159, 163, 162), (159, 160, 164, 163), (160, 161, 165, 164), (145, 186, 153, 130), (186, 187, 152, 153), (187, 188, 151, 152), (188, 189, 150, 151), (131, 154, 166, 134), (154, 155, 167, 166), (155, 156, 168, 167), (156, 157, 169, 168), (134, 166, 170, 135), (135, 170, 172, 136), (136, 172, 174, 137), (133, 162, 178, 142), (162, 163, 179, 178), (163, 164, 180, 179), (164, 165, 181, 180), (142, 178, 182, 143), (143, 182, 184, 144), (144, 184, 186, 145), (174, 178, 179, 180, 181, 177, 176, 175), (170, 166, 186, 184, 182, 178, 174, 172), (166, 167, 168, 169, 189, 188, 187, 186), (171, 173, 177, 181, 183, 185, 189, 169)])
me_cube_005.materials.append(mat_material_001)
me_cube_005.use_remesh_preserve_volume = False
me_cube_005.use_remesh_preserve_attributes = False
me_cube_005.use_mirror_vertex_groups = False
me_cube_005.update()
me_cube_002 = bpy.data.meshes.new('Cube.002')
me_cube_002.from_pydata([(1.0, 1.0, -1.0), (1.0, -1.0, -1.0), (-1.0, -1.0, -1.0), (-1.0, 1.0, -1.0), (1.0, 1.0, 1.0), (1.0, -1.0, 1.0), (-1.0, -1.0, 1.0), (-1.0, 1.0, 1.0), (0.6, 1.0, -1.0), (-0.6, 1.0, -1.0), (0.6, -1.0, -1.0), (-0.6, -1.0, -1.0), (0.6, 1.0, 1.0), (0.2, 1.0, 1.0), (-0.2, 1.0, 1.0), (-0.6, 1.0, 1.0), (0.6, -1.0, 1.0), (0.2, -1.0, 1.0), (-0.2, -1.0, 1.0), (-0.6, -1.0, 1.0), (1.0, 1.0, 0.7852), (1.0, -1.0, 0.7852), (-1.0, -1.0, 0.7852), (-1.0, 1.0, 0.7852), (0.6, -1.0, 0.7852), (0.2, -1.0, 0.7852), (-0.2, -1.0, 0.7852), (-0.6, -1.0, 0.7852), (0.6, 1.0, 0.7852), (0.2, 1.0, 0.7852), (-0.2, 1.0, 0.7852), (-0.6, 1.0, 0.7852)], [], [(9, 11, 2, 3), (15, 7, 6, 19), (20, 4, 5, 21), (27, 19, 6, 22), (22, 6, 7, 23), (31, 9, 3, 23), (0, 1, 10, 8), (28, 24, 25, 26, 27, 31, 30, 29), (8, 10, 24, 28), (31, 27, 11, 9), (4, 12, 16, 5), (12, 13, 17, 16), (13, 14, 18, 17), (14, 15, 19, 18), (21, 5, 16, 24), (24, 16, 17, 25), (25, 17, 18, 26), (26, 18, 19, 27), (20, 0, 8, 28), (0, 20, 21, 1), (11, 27, 22, 2), (2, 22, 23, 3), (15, 31, 23, 7), (1, 21, 24, 10), (4, 20, 28, 12), (12, 28, 29, 13), (13, 29, 30, 14), (14, 30, 31, 15)])
me_cube_002.materials.append(mat_material_001)
me_cube_002.use_remesh_preserve_volume = False
me_cube_002.use_remesh_preserve_attributes = False
me_cube_002.use_mirror_vertex_groups = False
me_cube_002.update()
me_cube_001 = bpy.data.meshes.new('Cube.001')
me_cube_001.from_pydata([(1.0, 1.0, -1.0), (1.0, -1.0, -1.0), (-1.0, -1.0, -1.0), (-1.0, 1.0, -1.0), (1.0, 1.0, 1.0), (1.0, -1.0, 1.0), (-1.0, -1.0, 1.0), (-1.0, 1.0, 1.0)], [], [(0, 1, 2, 3), (4, 7, 6, 5), (0, 4, 5, 1), (1, 5, 6, 2), (2, 6, 7, 3), (4, 0, 3, 7)])
me_cube_001.polygons.foreach_set('material_index', [1, 1, 1, 1, 1, 1])
me_cube_001.materials.append(mat_material)
me_cube_001.materials.append(mat_material_002)
me_cube_001.use_remesh_preserve_volume = False
me_cube_001.use_remesh_preserve_attributes = False
me_cube_001.use_mirror_vertex_groups = False
me_cube_001.update()
me_cube = bpy.data.meshes.new('Cube')
me_cube.from_pydata([(1.0, 1.0, -2.06), (1.0, -1.0, -2.06), (-1.0, -1.0, -2.06), (-1.0, 1.0, -2.06), (1.0, 1.0, 1.0), (1.0, -1.0, 1.0), (-1.0, -1.0, 1.57), (-1.0, 1.0, 1.57), (0.8, 1.0, -2.06), (0.6, 1.0, -2.06), (0.4, 1.0, -2.06), (0.2, 1.0, -2.06), (1.341e-07, 1.0, -2.06), (-0.2, 1.0, -2.06), (-0.4, 1.0, -2.06), (-0.6, 1.0, -2.06), (-0.8, 1.0, -2.06), (0.8, -1.0, -2.06), (0.6, -1.0, -2.06), (0.4, -1.0, -2.06), (0.2, -1.0, -2.06), (-2.98e-08, -1.0, -2.06), (-0.2, -1.0, -2.06), (-0.4, -1.0, -2.06), (-0.6, -1.0, -2.06), (-0.8, -1.0, -2.06), (0.8, 1.0, 1.0), (0.6, 1.0, 1.0), (0.4, 1.0, 1.0), (0.2, 1.0, 1.0), (2.384e-07, 1.0, 1.0), (-0.2, 1.0, 1.0), (-0.4, 1.0, 1.0), (-0.6, 1.0, 1.0), (-0.8, 1.0, 1.0), (0.8, -1.0, 1.0), (0.6, -1.0, 1.0), (0.4, -1.0, 1.0), (0.2, -1.0, 1.0), (-5.364e-07, -1.0, 1.0), (-0.2, -1.0, 1.0), (-0.4, -1.0, 1.0), (-0.6, -1.0, 1.0), (-0.8, -1.0, 1.0), (1.0, 0.8, -2.06), (1.0, 0.6, -2.06), (1.0, 0.4, -2.06), (1.0, 0.2, -2.06), (1.0, -1.49e-08, -2.06), (1.0, -0.2, -2.06), (1.0, -0.4, -2.06), (1.0, -0.6, -2.06), (1.0, -0.8, -2.06), (-1.0, -0.8, -2.06), (-1.0, -0.6, -2.06), (-1.0, -0.4, -2.06), (-1.0, -0.2, -2.06), (-1.0, 2.682e-07, -2.06), (-1.0, 0.2, -2.06), (-1.0, 0.4, -2.06), (-1.0, 0.6, -2.06), (-1.0, 0.8, -2.06), (1.0, 0.8, 1.0), (1.0, 0.6, 1.0), (1.0, 0.4, 1.0), (1.0, 0.2, 1.0), (1.0, -5.662e-07, 1.0), (1.0, -0.2, 1.0), (1.0, -0.4, 1.0), (1.0, -0.6, 1.0), (1.0, -0.8, 1.0), (-1.0, -0.8, 1.57), (-1.0, -0.6, 1.57), (-1.0, -0.4, 1.57), (-1.0, -0.2, 1.57), (-1.0, 2.235e-07, 1.57), (-1.0, 0.2, 1.57), (-1.0, 0.4, 1.57), (-1.0, 0.6, 1.57), (-1.0, 0.8, 1.57), (-0.3, -1.0, 1.0), (-0.3, -1.0, -2.06), (-0.7, -1.0, 1.0), (-0.7, -1.0, -2.06), (-1.0, -1.0, 0.0), (-1.0, -1.0, 0.5), (-1.0, -1.0, 0.75), (-1.0, -1.0, 0.625), (-1.0, -1.0, 0.25), (1.0, -1.0, 0.0), (1.0, -1.0, 0.5), (1.0, -1.0, 0.75), (1.0, -1.0, 0.625), (1.0, -1.0, 0.25), (0.7, -1.0, -2.06), (0.7, -1.0, 1.0), (0.3, -1.0, 1.0), (0.3, -1.0, -2.06), (1.0, -1.0, -0.5), (1.0, -1.0, -0.25), (-1.0, -1.0, -0.5), (-1.0, -1.0, -0.25)], [(80, 81), (82, 83), (87, 92), (88, 93), (94, 95), (96, 97), (99, 101)], [(79, 7, 3, 61, 60, 59, 58, 57, 56, 55, 54, 53, 2, 100, 101, 84, 88, 85, 87, 86, 6, 71, 72, 73, 74, 75, 76, 77, 78), (43, 6, 86, 87, 85, 88, 84, 101, 100, 2, 25, 83, 24, 23, 81, 22, 21, 20, 97, 19, 18, 94, 17, 1, 98, 99, 89, 93, 90, 92, 91, 5, 35, 95, 36, 37, 96, 38, 39, 40, 80, 41, 42, 82), (70, 5, 91, 92, 90, 93, 89, 99, 98, 1, 52, 51, 50, 49, 48, 47, 46, 45, 44, 0, 4, 62, 63, 64, 65, 66, 67, 68, 69), (25, 2, 53, 54, 55, 56, 57, 58, 59, 60, 61, 3, 16, 15, 14, 13, 12, 11, 10, 9, 8, 0, 44, 45, 46, 47, 48, 49, 50, 51, 52, 1, 17, 94, 18, 19, 97, 20, 21, 22, 81, 23, 24, 83), (16, 3, 7, 34, 33, 32, 31, 30, 29, 28, 27, 26, 4, 0, 8, 9, 10, 11, 12, 13, 14, 15), (5, 70, 69, 68, 67, 66, 65, 64, 63, 62, 4, 7, 79, 78, 77, 76, 75, 74, 73, 72, 71, 6), (7, 4, 26, 27, 28, 29, 30, 31, 32, 33, 34), (95, 35, 5, 6, 43, 82, 42, 41, 80, 40, 39, 38, 96, 37, 36)])
me_cube.materials.append(mat_material)
me_cube.use_remesh_preserve_volume = False
me_cube.use_remesh_preserve_attributes = False
me_cube.use_mirror_vertex_groups = False
me_cube.update()
me_cube_004 = bpy.data.meshes.new('Cube.004')
me_cube_004.from_pydata([(0.9068, -4.442, 4.719), (0.9068, -2.442, 4.719), (2.907, -2.442, 4.719), (2.907, -4.442, 4.719), (0.9068, -4.442, 6.719), (0.9068, -2.442, 6.719), (2.907, -2.442, 6.719), (2.907, -4.442, 6.719), (1.307, -2.442, 6.719), (1.707, -2.442, 6.719), (2.107, -2.442, 6.719), (2.507, -2.442, 6.719), (2.507, -2.442, 4.719), (2.107, -2.442, 4.719), (1.707, -2.442, 4.719), (1.307, -2.442, 4.719), (2.507, -4.442, 6.719), (2.107, -4.442, 6.719), (1.707, -4.442, 6.719), (1.307, -4.442, 6.719), (1.307, -4.442, 4.719), (1.707, -4.442, 4.719), (2.107, -4.442, 4.719), (2.507, -4.442, 4.719), (0.9068, -4.442, 5.119), (0.9068, -4.442, 5.519), (0.9068, -4.442, 5.919), (0.9068, -4.442, 6.319), (0.9068, -2.442, 6.319), (0.9068, -2.442, 5.919), (0.9068, -2.442, 5.519), (0.9068, -2.442, 5.119), (2.907, -2.442, 6.319), (2.907, -2.442, 5.919), (2.907, -2.442, 5.519), (2.907, -2.442, 5.119), (2.907, -4.442, 6.319), (2.907, -4.442, 5.919), (2.907, -4.442, 5.519), (2.907, -4.442, 5.119), (1.307, -2.442, 6.319), (1.307, -2.442, 5.919), (1.307, -2.442, 5.519), (1.307, -2.442, 5.119), (1.707, -2.442, 6.319), (1.707, -2.442, 5.119), (2.107, -2.442, 6.319), (2.107, -2.442, 5.119), (2.507, -2.442, 6.319), (2.507, -2.442, 5.919), (2.507, -2.442, 5.519), (2.507, -2.442, 5.119), (2.507, -4.442, 6.319), (2.507, -4.442, 5.919), (2.507, -4.442, 5.519), (2.507, -4.442, 5.119), (2.107, -4.442, 6.319), (2.107, -4.442, 5.119), (1.707, -4.442, 6.319), (1.707, -4.442, 5.119), (1.307, -4.442, 6.319), (1.307, -4.442, 5.919), (1.307, -4.442, 5.519), (1.307, -4.442, 5.119), (-0.9068, -4.442, 4.719), (-0.9068, -2.442, 4.719), (-2.907, -2.442, 4.719), (-2.907, -4.442, 4.719), (-0.9068, -4.442, 6.719), (-0.9068, -2.442, 6.719), (-2.907, -2.442, 6.719), (-2.907, -4.442, 6.719), (-1.307, -2.442, 6.719), (-1.707, -2.442, 6.719), (-2.107, -2.442, 6.719), (-2.507, -2.442, 6.719), (-2.507, -2.442, 4.719), (-2.107, -2.442, 4.719), (-1.707, -2.442, 4.719), (-1.307, -2.442, 4.719), (-2.507, -4.442, 6.719), (-2.107, -4.442, 6.719), (-1.707, -4.442, 6.719), (-1.307, -4.442, 6.719), (-1.307, -4.442, 4.719), (-1.707, -4.442, 4.719), (-2.107, -4.442, 4.719), (-2.507, -4.442, 4.719), (-0.9068, -4.442, 5.119), (-0.9068, -4.442, 5.519), (-0.9068, -4.442, 5.919), (-0.9068, -4.442, 6.319), (-0.9068, -2.442, 6.319), (-0.9068, -2.442, 5.919), (-0.9068, -2.442, 5.519), (-0.9068, -2.442, 5.119), (-2.907, -2.442, 6.319), (-2.907, -2.442, 5.919), (-2.907, -2.442, 5.519), (-2.907, -2.442, 5.119), (-2.907, -4.442, 6.319), (-2.907, -4.442, 5.919), (-2.907, -4.442, 5.519), (-2.907, -4.442, 5.119), (-1.307, -2.442, 6.319), (-1.307, -2.442, 5.919), (-1.307, -2.442, 5.519), (-1.307, -2.442, 5.119), (-1.707, -2.442, 6.319), (-1.707, -2.442, 5.119), (-2.107, -2.442, 6.319), (-2.107, -2.442, 5.119), (-2.507, -2.442, 6.319), (-2.507, -2.442, 5.919), (-2.507, -2.442, 5.519), (-2.507, -2.442, 5.119), (-2.507, -4.442, 6.319), (-2.507, -4.442, 5.919), (-2.507, -4.442, 5.519), (-2.507, -4.442, 5.119), (-2.107, -4.442, 6.319), (-2.107, -4.442, 5.119), (-1.707, -4.442, 6.319), (-1.707, -4.442, 5.119), (-1.307, -4.442, 6.319), (-1.307, -4.442, 5.919), (-1.307, -4.442, 5.519), (-1.307, -4.442, 5.119), (1.307, 2.442, 4.719), (2.907, 2.442, 5.519), (1.307, 2.442, 5.519), (-0.9068, 4.442, 4.719), (-0.9068, 2.442, 4.719), (-2.907, 2.442, 4.719), (-2.907, 4.442, 4.719), (-0.9068, 4.442, 6.719), (-0.9068, 2.442, 6.719), (-2.907, 2.442, 6.719), (-2.907, 4.442, 6.719), (-1.307, 2.442, 6.719), (-1.707, 2.442, 6.719), (-2.107, 2.442, 6.719), (-2.507, 2.442, 6.719), (-2.507, 2.442, 4.719), (-2.107, 2.442, 4.719), (-1.707, 2.442, 4.719), (-1.307, 2.442, 4.719), (-2.507, 4.442, 6.719), (-2.107, 4.442, 6.719), (-1.707, 4.442, 6.719), (-1.307, 4.442, 6.719), (-1.307, 4.442, 4.719), (-1.707, 4.442, 4.719), (-2.107, 4.442, 4.719), (-2.507, 4.442, 4.719), (-0.9068, 4.442, 5.119), (-0.9068, 4.442, 5.519), (-0.9068, 4.442, 5.919), (-0.9068, 4.442, 6.319), (-0.9068, 2.442, 6.319), (-0.9068, 2.442, 5.919), (-0.9068, 2.442, 5.519), (-0.9068, 2.442, 5.119), (-2.907, 2.442, 6.319), (-2.907, 2.442, 5.919), (-2.907, 2.442, 5.519), (-2.907, 2.442, 5.119), (-2.907, 4.442, 6.319), (-2.907, 4.442, 5.919), (-2.907, 4.442, 5.519), (-2.907, 4.442, 5.119), (-1.307, 2.442, 6.319), (-1.307, 2.442, 5.919), (-1.307, 2.442, 5.519), (-1.307, 2.442, 5.119), (-1.707, 2.442, 6.319), (-1.707, 2.442, 5.119), (-2.107, 2.442, 6.319), (-2.107, 2.442, 5.119), (-2.507, 2.442, 6.319), (-2.507, 2.442, 5.919), (-2.507, 2.442, 5.519), (-2.507, 2.442, 5.119), (-2.507, 4.442, 6.319), (-2.507, 4.442, 5.919), (-2.507, 4.442, 5.519), (-2.507, 4.442, 5.119), (-2.107, 4.442, 6.319), (-2.107, 4.442, 5.119), (-1.707, 4.442, 6.319), (-1.707, 4.442, 5.119), (-1.307, 4.442, 6.319), (-1.307, 4.442, 5.919), (-1.307, 4.442, 5.519), (-1.307, 4.442, 5.119), (0.9068, -4.442, 3.401), (0.9068, -2.442, 3.401), (2.907, -2.442, 3.401), (2.907, -4.442, 3.401), (0.9068, -4.442, 1.401), (0.9068, -2.442, 1.401), (2.907, -2.442, 1.401), (2.907, -4.442, 1.401), (1.307, -2.442, 1.401), (1.707, -2.442, 1.401), (2.107, -2.442, 1.401), (2.507, -2.442, 1.401), (2.507, -2.442, 3.401), (2.107, -2.442, 3.401), (1.707, -2.442, 3.401), (1.307, -2.442, 3.401), (2.507, -4.442, 1.401), (2.107, -4.442, 1.401), (1.707, -4.442, 1.401), (1.307, -4.442, 1.401), (1.307, -4.442, 3.401), (1.707, -4.442, 3.401), (2.107, -4.442, 3.401), (2.507, -4.442, 3.401), (0.9068, -4.442, 3.001), (0.9068, -4.442, 2.601), (0.9068, -4.442, 2.201), (0.9068, -4.442, 1.801), (0.9068, -2.442, 1.801), (0.9068, -2.442, 2.201), (0.9068, -2.442, 2.601), (0.9068, -2.442, 3.001), (2.907, -2.442, 1.801), (2.907, -2.442, 2.201), (2.907, -2.442, 2.601), (2.907, -2.442, 3.001), (2.907, -4.442, 1.801), (2.907, -4.442, 2.201), (2.907, -4.442, 2.601), (2.907, -4.442, 3.001), (1.307, -2.442, 1.801), (1.307, -2.442, 2.201), (1.307, -2.442, 2.601), (1.307, -2.442, 3.001), (1.707, -2.442, 1.801), (1.707, -2.442, 3.001), (2.107, -2.442, 1.801), (2.107, -2.442, 3.001), (2.507, -2.442, 1.801), (2.507, -2.442, 2.201), (2.507, -2.442, 2.601), (2.507, -2.442, 3.001), (2.507, -4.442, 1.801), (2.507, -4.442, 2.201), (2.507, -4.442, 2.601), (2.507, -4.442, 3.001), (2.107, -4.442, 1.801), (2.107, -4.442, 3.001), (1.707, -4.442, 1.801), (1.707, -4.442, 3.001), (1.307, -4.442, 1.801), (1.307, -4.442, 2.201), (1.307, -4.442, 2.601), (1.307, -4.442, 3.001), (-2.507, -2.442, 1.401), (-0.9068, -2.442, 3.001), (-1.707, -2.442, 3.001), (-2.507, -2.442, 2.201), (2.507, 2.442, 1.401), (2.907, 2.442, 2.201), (1.307, 2.442, 3.001), (-0.9068, 4.442, 3.401), (-0.9068, 2.442, 3.401), (-2.907, 2.442, 3.401), (-2.907, 4.442, 3.401), (-0.9068, 4.442, 1.401), (-0.9068, 2.442, 1.401), (-2.907, 2.442, 1.401), (-2.907, 4.442, 1.401), (-1.307, 2.442, 1.401), (-1.707, 2.442, 1.401), (-2.107, 2.442, 1.401), (-2.507, 2.442, 1.401), (-2.507, 2.442, 3.401), (-2.107, 2.442, 3.401), (-1.707, 2.442, 3.401), (-1.307, 2.442, 3.401), (-2.507, 4.442, 1.401), (-2.107, 4.442, 1.401), (-1.707, 4.442, 1.401), (-1.307, 4.442, 1.401), (-1.307, 4.442, 3.401), (-1.707, 4.442, 3.401), (-2.107, 4.442, 3.401), (-2.507, 4.442, 3.401), (-0.9068, 4.442, 3.001), (-0.9068, 4.442, 2.601), (-0.9068, 4.442, 2.201), (-0.9068, 4.442, 1.801), (-0.9068, 2.442, 1.801), (-0.9068, 2.442, 2.201), (-0.9068, 2.442, 2.601), (-0.9068, 2.442, 3.001), (-2.907, 2.442, 1.801), (-2.907, 2.442, 2.201), (-2.907, 2.442, 2.601), (-2.907, 2.442, 3.001), (-2.907, 4.442, 1.801), (-2.907, 4.442, 2.201), (-2.907, 4.442, 2.601), (-2.907, 4.442, 3.001), (-1.307, 2.442, 1.801), (-1.307, 2.442, 2.201), (-1.307, 2.442, 2.601), (-1.307, 2.442, 3.001), (-1.707, 2.442, 1.801), (-1.707, 2.442, 3.001), (-2.107, 2.442, 1.801), (-2.107, 2.442, 3.001), (-2.507, 2.442, 1.801), (-2.507, 2.442, 2.201), (-2.507, 2.442, 2.601), (-2.507, 2.442, 3.001), (-2.507, 4.442, 1.801), (-2.507, 4.442, 2.201), (-2.507, 4.442, 2.601), (-2.507, 4.442, 3.001), (-2.107, 4.442, 1.801), (-2.107, 4.442, 3.001), (-1.707, 4.442, 1.801), (-1.707, 4.442, 3.001), (-1.307, 4.442, 1.801), (-1.307, 4.442, 2.201), (-1.307, 4.442, 2.601), (-1.307, 4.442, 3.001)], [], [(24, 31, 1, 0), (51, 35, 2, 12), (35, 39, 3, 2), (63, 24, 0, 20), (23, 12, 2, 3), (19, 8, 5, 4), (31, 43, 15, 1), (43, 45, 14, 15), (45, 47, 13, 14), (47, 51, 12, 13), (39, 55, 23, 3), (55, 57, 22, 23), (57, 59, 21, 22), (59, 63, 20, 21), (0, 1, 15, 20), (20, 15, 14, 21), (21, 14, 13, 22), (22, 13, 12, 23), (7, 6, 11, 16), (16, 11, 10, 17), (17, 10, 9, 18), (18, 9, 8, 19), (4, 5, 28, 27), (27, 28, 29, 26), (26, 29, 30, 25), (25, 30, 31, 24), (11, 6, 32, 48), (48, 32, 33, 49), (49, 33, 34, 50), (50, 34, 35, 51), (6, 7, 36, 32), (32, 36, 37, 33), (33, 37, 38, 34), (34, 38, 39, 35), (19, 4, 27, 60), (60, 27, 26, 61), (61, 26, 25, 62), (62, 25, 24, 63), (5, 8, 40, 28), (28, 40, 41, 29), (29, 41, 42, 30), (30, 42, 43, 31), (8, 9, 44, 40), (9, 10, 46, 44), (10, 11, 48, 46), (7, 16, 52, 36), (36, 52, 53, 37), (37, 53, 54, 38), (38, 54, 55, 39), (16, 17, 56, 52), (17, 18, 58, 56), (18, 19, 60, 58), (48, 49, 50, 51, 55, 54, 53, 52), (44, 46, 48, 52, 56, 58, 60, 40), (40, 60, 61, 62, 63, 43, 42, 41), (45, 43, 63, 59, 57, 55, 51, 47), (88, 64, 65, 95), (115, 76, 66, 99), (99, 66, 67, 103), (127, 84, 64, 88), (87, 67, 66, 76), (83, 68, 69, 72), (95, 65, 79, 107), (107, 79, 78, 109), (109, 78, 77, 111), (111, 77, 76, 115), (103, 67, 87, 119), (119, 87, 86, 121), (121, 86, 85, 123), (123, 85, 84, 127), (64, 84, 79, 65), (84, 85, 78, 79), (85, 86, 77, 78), (86, 87, 76, 77), (71, 80, 75, 70), (80, 81, 74, 75), (81, 82, 73, 74), (82, 83, 72, 73), (68, 91, 92, 69), (91, 90, 93, 92), (90, 89, 94, 93), (89, 88, 95, 94), (75, 112, 96, 70), (112, 113, 97, 96), (113, 114, 98, 97), (114, 115, 99, 98), (70, 96, 100, 71), (96, 97, 101, 100), (97, 98, 102, 101), (98, 99, 103, 102), (83, 124, 91, 68), (124, 125, 90, 91), (125, 126, 89, 90), (126, 127, 88, 89), (69, 92, 104, 72), (92, 93, 105, 104), (93, 94, 106, 105), (94, 95, 107, 106), (72, 104, 108, 73), (73, 108, 110, 74), (74, 110, 112, 75), (71, 100, 116, 80), (100, 101, 117, 116), (101, 102, 118, 117), (102, 103, 119, 118), (80, 116, 120, 81), (81, 120, 122, 82), (82, 122, 124, 83), (112, 116, 117, 118, 119, 115, 114, 113), (108, 104, 124, 122, 120, 116, 112, 110), (104, 105, 106, 107, 127, 126, 125, 124), (109, 111, 115, 119, 121, 123, 127, 107), (155, 162, 132, 131), (182, 166, 133, 143), (166, 170, 134, 133), (194, 155, 131, 151), (154, 143, 133, 134), (150, 139, 136, 135), (162, 174, 146, 132), (174, 176, 145, 146), (176, 178, 144, 145), (178, 182, 143, 144), (170, 186, 154, 134), (186, 188, 153, 154), (188, 190, 152, 153), (190, 194, 151, 152), (131, 132, 146, 151), (151, 146, 145, 152), (152, 145, 144, 153), (153, 144, 143, 154), (138, 137, 142, 147), (147, 142, 141, 148), (148, 141, 140, 149), (149, 140, 139, 150), (135, 136, 159, 158), (158, 159, 160, 157), (157, 160, 161, 156), (156, 161, 162, 155), (142, 137, 163, 179), (179, 163, 164, 180), (180, 164, 165, 181), (181, 165, 166, 182), (137, 138, 167, 163), (163, 167, 168, 164), (164, 168, 169, 165), (165, 169, 170, 166), (150, 135, 158, 191), (191, 158, 157, 192), (192, 157, 156, 193), (193, 156, 155, 194), (136, 139, 171, 159), (159, 171, 172, 160), (160, 172, 173, 161), (161, 173, 174, 162), (139, 140, 175, 171), (140, 141, 177, 175), (141, 142, 179, 177), (138, 147, 183, 167), (167, 183, 184, 168), (168, 184, 185, 169), (169, 185, 186, 170), (147, 148, 187, 183), (148, 149, 189, 187), (149, 150, 191, 189), (179, 180, 181, 182, 186, 185, 184, 183), (175, 177, 179, 183, 187, 189, 191, 171), (171, 191, 192, 193, 194, 174, 173, 172), (176, 174, 194, 190, 188, 186, 182, 178), (219, 195, 196, 226), (246, 207, 197, 230), (230, 197, 198, 234), (258, 215, 195, 219), (218, 198, 197, 207), (214, 199, 200, 203), (226, 196, 210, 238), (238, 210, 209, 240), (240, 209, 208, 242), (242, 208, 207, 246), (234, 198, 218, 250), (250, 218, 217, 252), (252, 217, 216, 254), (254, 216, 215, 258), (195, 215, 210, 196), (215, 216, 209, 210), (216, 217, 208, 209), (217, 218, 207, 208), (202, 211, 206, 201), (211, 212, 205, 206), (212, 213, 204, 205), (213, 214, 203, 204), (199, 222, 223, 200), (222, 221, 224, 223), (221, 220, 225, 224), (220, 219, 226, 225), (206, 243, 227, 201), (243, 244, 228, 227), (244, 245, 229, 228), (245, 246, 230, 229), (201, 227, 231, 202), (227, 228, 232, 231), (228, 229, 233, 232), (229, 230, 234, 233), (214, 255, 222, 199), (255, 256, 221, 222), (256, 257, 220, 221), (257, 258, 219, 220), (200, 223, 235, 203), (223, 224, 236, 235), (224, 225, 237, 236), (225, 226, 238, 237), (203, 235, 239, 204), (204, 239, 241, 205), (205, 241, 243, 206), (202, 231, 247, 211), (231, 232, 248, 247), (232, 233, 249, 248), (233, 234, 250, 249), (211, 247, 251, 212), (212, 251, 253, 213), (213, 253, 255, 214), (243, 247, 248, 249, 250, 246, 245, 244), (239, 235, 255, 253, 251, 247, 243, 241), (235, 236, 237, 238, 258, 257, 256, 255), (240, 242, 246, 250, 252, 254, 258, 238), (290, 266, 267, 297), (317, 278, 268, 301), (301, 268, 269, 305), (329, 286, 266, 290), (289, 269, 268, 278), (285, 270, 271, 274), (297, 267, 281, 309), (309, 281, 280, 311), (311, 280, 279, 313), (313, 279, 278, 317), (305, 269, 289, 321), (321, 289, 288, 323), (323, 288, 287, 325), (325, 287, 286, 329), (266, 286, 281, 267), (286, 287, 280, 281), (287, 288, 279, 280), (288, 289, 278, 279), (273, 282, 277, 272), (282, 283, 276, 277), (283, 284, 275, 276), (284, 285, 274, 275), (270, 293, 294, 271), (293, 292, 295, 294), (292, 291, 296, 295), (291, 290, 297, 296), (277, 314, 298, 272), (314, 315, 299, 298), (315, 316, 300, 299), (316, 317, 301, 300), (272, 298, 302, 273), (298, 299, 303, 302), (299, 300, 304, 303), (300, 301, 305, 304), (285, 326, 293, 270), (326, 327, 292, 293), (327, 328, 291, 292), (328, 329, 290, 291), (271, 294, 306, 274), (294, 295, 307, 306), (295, 296, 308, 307), (296, 297, 309, 308), (274, 306, 310, 275), (275, 310, 312, 276), (276, 312, 314, 277), (273, 302, 318, 282), (302, 303, 319, 318), (303, 304, 320, 319), (304, 305, 321, 320), (282, 318, 322, 283), (283, 322, 324, 284), (284, 324, 326, 285), (314, 318, 319, 320, 321, 317, 316, 315), (310, 306, 326, 324, 322, 318, 314, 312), (306, 307, 308, 309, 329, 328, 327, 326), (311, 313, 317, 321, 323, 325, 329, 309)])
me_cube_004.materials.append(mat_material_001)
me_cube_004.use_remesh_preserve_volume = False
me_cube_004.use_remesh_preserve_attributes = False
me_cube_004.use_mirror_vertex_groups = False
me_cube_004.update()

# ---- objects
ob_cube_009 = bpy.data.objects.new('Cube.009', me_cube_010)
ob_cube_008 = bpy.data.objects.new('Cube.008', me_cube_009)
ob_cube_007 = bpy.data.objects.new('Cube.007', me_cube_008)
ob_cube_006 = bpy.data.objects.new('Cube.006', me_cube_007)
ob_cube_005 = bpy.data.objects.new('Cube.005', me_cube_003)
ob_cube_003 = bpy.data.objects.new('Cube.003', me_cube_005)
ob_cube_002 = bpy.data.objects.new('Cube.002', me_cube_002)
ob_cube_001 = bpy.data.objects.new('Cube.001', me_cube_001)
ob_cube = bpy.data.objects.new('Cube', me_cube)
ob_cube_004 = bpy.data.objects.new('Cube.004', me_cube_004)
ob_lamp = bpy.data.objects.new('Lamp', light_lamp)
ob_camera = bpy.data.objects.new('Camera', cam_camera)

# ---- transforms, parenting, visibility, modifiers, constraints
ob_cube_009.location = (-7.818, 1.908, -6.393)
ob_cube_009.scale = (0.8866, 0.8866, 0.8866)
ob_cube_009.lineart.crease_threshold = 0.0
ob_cube_008.location = (-7.351, 0.5726, -0.6191)
ob_cube_008.scale = (5.017, 2.464, 1.553)
ob_cube_008.lock_rotations_4d = False
ob_cube_008.empty_display_type = 'ARROWS'
ob_cube_008.lineart.crease_threshold = 0.0
_m = ob_cube_008.modifiers.new('Boolean', 'BOOLEAN')
_m.solver = 'FAST'
ob_cube_007.location = (1.192e-07, -2.384e-07, -3.053)
ob_cube_007.rotation_euler = (0.0, -0.0, -1.571)
ob_cube_007.scale = (0.8866, 0.8866, 0.8866)
ob_cube_007.lineart.crease_threshold = 0.0
ob_cube_006.location = (1.192e-07, -2.384e-07, 0.0)
ob_cube_006.rotation_euler = (0.0, -0.0, -1.571)
ob_cube_006.scale = (0.8866, 0.8866, 0.8866)
ob_cube_006.lineart.crease_threshold = 0.0
ob_cube_005.location = (-9.27, 1.419, -1.073)
ob_cube_005.scale = (0.7442, 0.9309, 1.821)
ob_cube_005.lock_rotations_4d = False
ob_cube_005.empty_display_type = 'ARROWS'
ob_cube_005.lineart.crease_threshold = 0.0
ob_cube_003.location = (1.192e-07, -2.384e-07, 0.0)
ob_cube_003.rotation_euler = (0.0, -0.0, -1.571)
ob_cube_003.scale = (0.8866, 0.8866, 0.8866)
ob_cube_003.lineart.crease_threshold = 0.0
ob_cube_002.location = (-1.36, -3.365, -2.456)
ob_cube_002.scale = (0.8644, 0.8644, 1.394)
ob_cube_002.lock_rotations_4d = False
ob_cube_002.empty_display_type = 'ARROWS'
ob_cube_002.lineart.crease_threshold = 0.0
ob_cube_001.location = (-4.733, -0.9985, 0.8943)
ob_cube_001.scale = (0.2994, 0.3746, 1.331)
ob_cube_001.lock_rotations_4d = False
ob_cube_001.empty_display_type = 'ARROWS'
ob_cube_001.lineart.crease_threshold = 0.0
ob_cube.location = (0.0, 0.0, 3.6)
ob_cube.scale = (3.611, 3.611, 3.611)
ob_cube.lock_rotations_4d = False
ob_cube.empty_display_type = 'ARROWS'
ob_cube.lineart.crease_threshold = 0.0
_m = ob_cube.modifiers.new('Boolean', 'BOOLEAN')
_m.solver = 'FAST'
ob_cube_004.location = (1.192e-07, -2.384e-07, 0.0)
ob_cube_004.scale = (0.8866, 0.8866, 0.8866)
ob_cube_004.lineart.crease_threshold = 0.0
ob_lamp.location = (4.076, 1.005, 10.31)
ob_lamp.rotation_euler = (0.6503, 0.05522, 1.866)
ob_lamp.lock_rotations_4d = False
ob_lamp.empty_display_type = 'ARROWS'
ob_lamp.color = (0.0, 0.0, 0.0, 0.0)
ob_lamp.lineart.crease_threshold = 0.0
ob_camera.location = (7.481, -6.508, 5.344)
ob_camera.rotation_euler = (1.109, 0.01082, 0.8149)
ob_camera.lock_rotations_4d = False
ob_camera.empty_display_type = 'ARROWS'
ob_camera.color = (0.0, 0.0, 0.0, 0.0)
ob_camera.display_type = 'WIRE'
ob_camera.lineart.crease_threshold = 0.0

# ---- collection membership
col_collection_1.objects.link(ob_cube_009)
col_collection_1.objects.link(ob_cube_008)
col_collection_1.objects.link(ob_cube_007)
col_collection_1.objects.link(ob_cube_006)
col_collection_1.objects.link(ob_cube_005)
col_collection_1.objects.link(ob_cube_003)
col_collection_1.objects.link(ob_cube_002)
col_collection_1.objects.link(ob_cube_001)
col_collection_1.objects.link(ob_cube)
col_collection_1.objects.link(ob_cube_004)
col_collection_1.objects.link(ob_lamp)
col_collection_1.objects.link(ob_camera)

# ---- scene / render settings (as saved in the file)
scene.camera = ob_camera
scene.frame_start = 1; scene.frame_end = 250; scene.frame_set(1)
scene.render.engine = 'BLENDER_EEVEE_NEXT'
scene.render.image_settings.compression = 90
scene.render.resolution_percentage = 50
scene.render.dither_intensity = 0.0
scene.cycles.use_denoising = False
scene.cycles.samples = 10
scene.cycles.sampling_pattern = 'TABULATED_SOBOL'
scene.cycles.light_sampling_threshold = 0.0
scene.cycles.use_adaptive_sampling = False
scene.cycles.use_light_tree = False
scene.cycles.blur_glossy = 0.0
scene.cycles.volume_bounces = 1
scene.cycles.pixel_filter_type = 'GAUSSIAN'
scene.cycles.sample_clamp_indirect = 0.0
scene.view_settings.view_transform = 'Standard'
bpy.context.view_layer.update()
